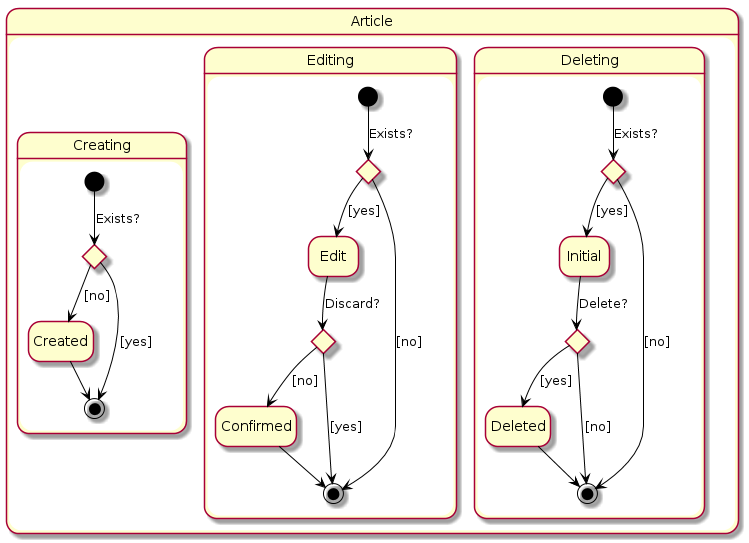

The diagram above was rendered by PlantUML. Its source (embedded in the PNG):
@startuml
state Article {
	hide empty description
	skinparam arrowColor black
	state Creating {
		state ex <<choice>>
		state "Created" as cr
		
		[*] --> ex:Exists?
		ex --> cr:[no]
		ex -->[*]:[yes]
		cr --> [*]
	}
	state Editing {
		state "Edit" as e
		state "Confirmed" as c
		state ed <<choice>>
		state d <<choice>>

		[*] --> ed:Exists?
		ed --> [*]:[no]
		ed --> e:[yes]
		e --> d:Discard?
		d --> c:[no]
		d --> [*]:[yes]
		c --> [*]
	}
	state Deleting {
		state ex2 <<choice>>
		state del <<choice>>
		state "Initial" as i2
		state "Deleted" as dtd
		[*] --> ex2:Exists?
		ex2 --> i2:[yes]
		ex2 --> [*]:[no]
		i2 --> del:Delete?
		del --> dtd:[yes]
		del --> [*]:[no]
		dtd --> [*]
	}
}
@enduml